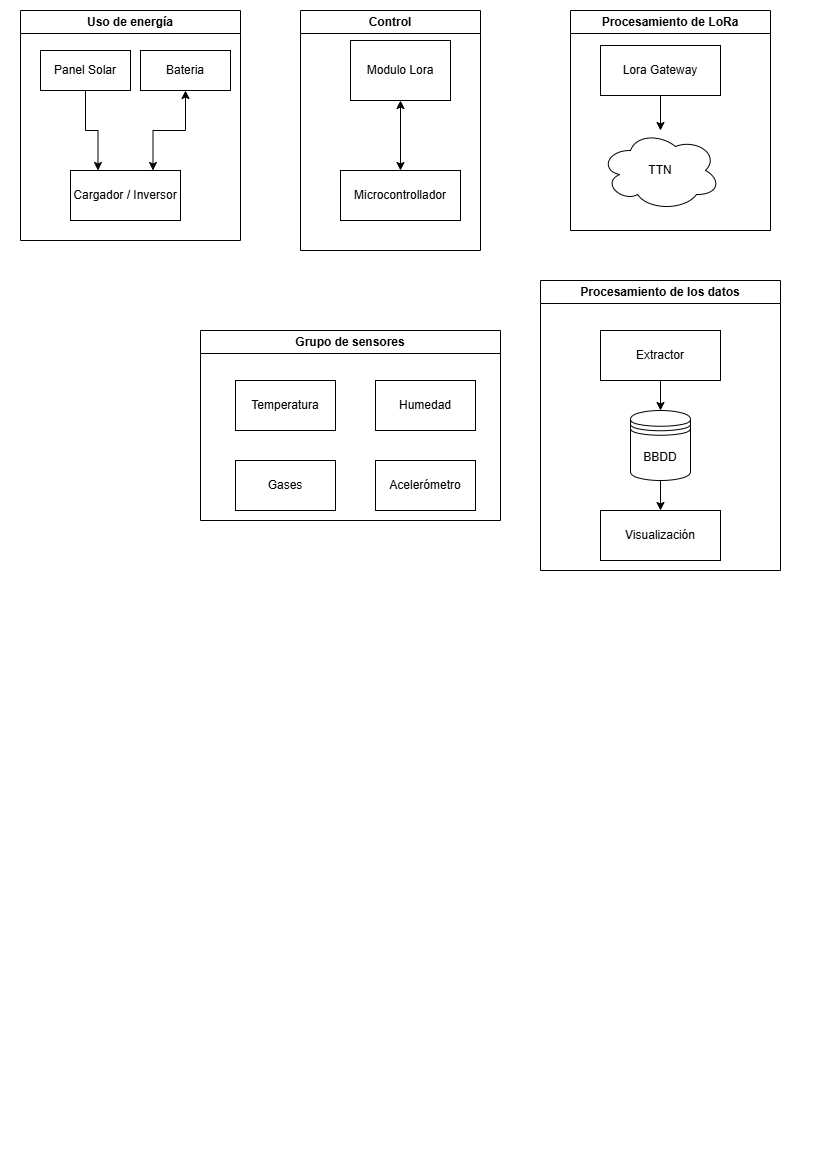

The diagram above was exported from draw.io. Its source (the exported page's mxGraphModel, read from the mxfile embedded in the PNG):
<mxGraphModel dx="1428" dy="841" grid="1" gridSize="10" guides="1" tooltips="1" connect="1" arrows="1" fold="1" page="1" pageScale="1" pageWidth="827" pageHeight="1169" math="0" shadow="0">
  <root>
    <mxCell id="0" />
    <mxCell id="1" parent="0" />
    <mxCell id="ruwKu6qkfZP39pcEH6fN-24" style="edgeStyle=orthogonalEdgeStyle;rounded=0;orthogonalLoop=1;jettySize=auto;html=1;endArrow=classic;startFill=1;endFill=1;startArrow=classic;" parent="1" source="ruwKu6qkfZP39pcEH6fN-1" target="ruwKu6qkfZP39pcEH6fN-23" edge="1">
      <mxGeometry relative="1" as="geometry" />
    </mxCell>
    <mxCell id="ruwKu6qkfZP39pcEH6fN-23" value="Modulo Lora" style="rounded=0;whiteSpace=wrap;html=1;" parent="1" vertex="1">
      <mxGeometry x="350" y="40" width="100" height="60" as="geometry" />
    </mxCell>
    <mxCell id="VuKC-oQQ4Q0P8t1NDrwS-6" value="Procesamiento de los datos" style="swimlane;whiteSpace=wrap;html=1;startSize=23;" parent="1" vertex="1">
      <mxGeometry x="540" y="280" width="240" height="290" as="geometry">
        <mxRectangle x="530" y="320" width="140" height="30" as="alternateBounds" />
      </mxGeometry>
    </mxCell>
    <mxCell id="VuKC-oQQ4Q0P8t1NDrwS-8" style="edgeStyle=orthogonalEdgeStyle;rounded=0;orthogonalLoop=1;jettySize=auto;html=1;entryX=0.5;entryY=0;entryDx=0;entryDy=0;" parent="VuKC-oQQ4Q0P8t1NDrwS-6" source="VuKC-oQQ4Q0P8t1NDrwS-5" target="VuKC-oQQ4Q0P8t1NDrwS-7" edge="1">
      <mxGeometry relative="1" as="geometry" />
    </mxCell>
    <mxCell id="VuKC-oQQ4Q0P8t1NDrwS-5" value="BBDD" style="shape=datastore;whiteSpace=wrap;html=1;" parent="VuKC-oQQ4Q0P8t1NDrwS-6" vertex="1">
      <mxGeometry x="90" y="130" width="60" height="70" as="geometry" />
    </mxCell>
    <mxCell id="VuKC-oQQ4Q0P8t1NDrwS-7" value="Visualización" style="rounded=0;whiteSpace=wrap;html=1;" parent="VuKC-oQQ4Q0P8t1NDrwS-6" vertex="1">
      <mxGeometry x="60" y="230" width="120" height="50" as="geometry" />
    </mxCell>
    <mxCell id="VuKC-oQQ4Q0P8t1NDrwS-10" style="edgeStyle=orthogonalEdgeStyle;rounded=0;orthogonalLoop=1;jettySize=auto;html=1;" parent="VuKC-oQQ4Q0P8t1NDrwS-6" source="VuKC-oQQ4Q0P8t1NDrwS-9" target="VuKC-oQQ4Q0P8t1NDrwS-5" edge="1">
      <mxGeometry relative="1" as="geometry" />
    </mxCell>
    <mxCell id="VuKC-oQQ4Q0P8t1NDrwS-9" value="Extractor" style="rounded=0;whiteSpace=wrap;html=1;" parent="VuKC-oQQ4Q0P8t1NDrwS-6" vertex="1">
      <mxGeometry x="60" y="50" width="120" height="50" as="geometry" />
    </mxCell>
    <mxCell id="VuKC-oQQ4Q0P8t1NDrwS-15" value="Grupo de sensores" style="swimlane;whiteSpace=wrap;html=1;" parent="1" vertex="1">
      <mxGeometry x="200" y="330" width="300" height="190" as="geometry">
        <mxRectangle x="180" y="330" width="120" height="30" as="alternateBounds" />
      </mxGeometry>
    </mxCell>
    <mxCell id="ruwKu6qkfZP39pcEH6fN-5" value="Acelerómetro" style="rounded=0;whiteSpace=wrap;html=1;" parent="VuKC-oQQ4Q0P8t1NDrwS-15" vertex="1">
      <mxGeometry x="175" y="130" width="100" height="50" as="geometry" />
    </mxCell>
    <mxCell id="ruwKu6qkfZP39pcEH6fN-3" value="Humedad" style="rounded=0;whiteSpace=wrap;html=1;" parent="VuKC-oQQ4Q0P8t1NDrwS-15" vertex="1">
      <mxGeometry x="175" y="50" width="100" height="50" as="geometry" />
    </mxCell>
    <mxCell id="ruwKu6qkfZP39pcEH6fN-2" value="Temperatura" style="rounded=0;whiteSpace=wrap;html=1;" parent="VuKC-oQQ4Q0P8t1NDrwS-15" vertex="1">
      <mxGeometry x="35" y="50" width="100" height="50" as="geometry" />
    </mxCell>
    <mxCell id="ruwKu6qkfZP39pcEH6fN-4" value="Gases" style="rounded=0;whiteSpace=wrap;html=1;" parent="VuKC-oQQ4Q0P8t1NDrwS-15" vertex="1">
      <mxGeometry x="35" y="130" width="100" height="50" as="geometry" />
    </mxCell>
    <mxCell id="VuKC-oQQ4Q0P8t1NDrwS-21" value="Uso de energía" style="swimlane;whiteSpace=wrap;html=1;" parent="1" vertex="1">
      <mxGeometry x="20" y="10" width="220" height="230" as="geometry">
        <mxRectangle x="35" y="10" width="110" height="30" as="alternateBounds" />
      </mxGeometry>
    </mxCell>
    <mxCell id="ruwKu6qkfZP39pcEH6fN-13" value="Cargador / Inversor" style="rounded=0;whiteSpace=wrap;html=1;" parent="VuKC-oQQ4Q0P8t1NDrwS-21" vertex="1">
      <mxGeometry x="50" y="160" width="110" height="50" as="geometry" />
    </mxCell>
    <mxCell id="ruwKu6qkfZP39pcEH6fN-16" value="Bateria" style="rounded=0;whiteSpace=wrap;html=1;" parent="VuKC-oQQ4Q0P8t1NDrwS-21" vertex="1">
      <mxGeometry x="120" y="40" width="90" height="40" as="geometry" />
    </mxCell>
    <mxCell id="jBfVp0cyOir4GYcVWD3M-9" style="edgeStyle=orthogonalEdgeStyle;rounded=0;orthogonalLoop=1;jettySize=auto;html=1;entryX=0.75;entryY=0;entryDx=0;entryDy=0;startArrow=classic;startFill=1;" edge="1" parent="VuKC-oQQ4Q0P8t1NDrwS-21" source="ruwKu6qkfZP39pcEH6fN-16" target="ruwKu6qkfZP39pcEH6fN-13">
      <mxGeometry relative="1" as="geometry" />
    </mxCell>
    <mxCell id="ruwKu6qkfZP39pcEH6fN-15" value="Panel Solar" style="rounded=0;whiteSpace=wrap;html=1;" parent="VuKC-oQQ4Q0P8t1NDrwS-21" vertex="1">
      <mxGeometry x="20" y="40" width="90" height="40" as="geometry" />
    </mxCell>
    <mxCell id="ruwKu6qkfZP39pcEH6fN-21" style="edgeStyle=orthogonalEdgeStyle;rounded=0;orthogonalLoop=1;jettySize=auto;html=1;entryX=0.25;entryY=0;entryDx=0;entryDy=0;" parent="VuKC-oQQ4Q0P8t1NDrwS-21" source="ruwKu6qkfZP39pcEH6fN-15" target="ruwKu6qkfZP39pcEH6fN-13" edge="1">
      <mxGeometry relative="1" as="geometry" />
    </mxCell>
    <mxCell id="jBfVp0cyOir4GYcVWD3M-3" value="Procesamiento de LoRa" style="swimlane;whiteSpace=wrap;html=1;" vertex="1" parent="1">
      <mxGeometry x="570" y="10" width="200" height="220" as="geometry" />
    </mxCell>
    <mxCell id="jBfVp0cyOir4GYcVWD3M-1" value="Lora Gateway" style="rounded=0;whiteSpace=wrap;html=1;" vertex="1" parent="jBfVp0cyOir4GYcVWD3M-3">
      <mxGeometry x="30" y="35" width="120" height="50" as="geometry" />
    </mxCell>
    <mxCell id="VuKC-oQQ4Q0P8t1NDrwS-1" value="TTN" style="ellipse;shape=cloud;whiteSpace=wrap;html=1;" parent="jBfVp0cyOir4GYcVWD3M-3" vertex="1">
      <mxGeometry x="30" y="120" width="120" height="80" as="geometry" />
    </mxCell>
    <mxCell id="jBfVp0cyOir4GYcVWD3M-2" style="edgeStyle=orthogonalEdgeStyle;rounded=0;orthogonalLoop=1;jettySize=auto;html=1;" edge="1" parent="jBfVp0cyOir4GYcVWD3M-3" source="jBfVp0cyOir4GYcVWD3M-1" target="VuKC-oQQ4Q0P8t1NDrwS-1">
      <mxGeometry relative="1" as="geometry" />
    </mxCell>
    <mxCell id="jBfVp0cyOir4GYcVWD3M-8" value="Control" style="swimlane;whiteSpace=wrap;html=1;" vertex="1" parent="1">
      <mxGeometry x="300" y="10" width="180" height="240" as="geometry" />
    </mxCell>
    <mxCell id="ruwKu6qkfZP39pcEH6fN-1" value="Microcontrollador" style="rounded=0;whiteSpace=wrap;html=1;" parent="jBfVp0cyOir4GYcVWD3M-8" vertex="1">
      <mxGeometry x="40" y="160" width="120" height="50" as="geometry" />
    </mxCell>
  </root>
</mxGraphModel>